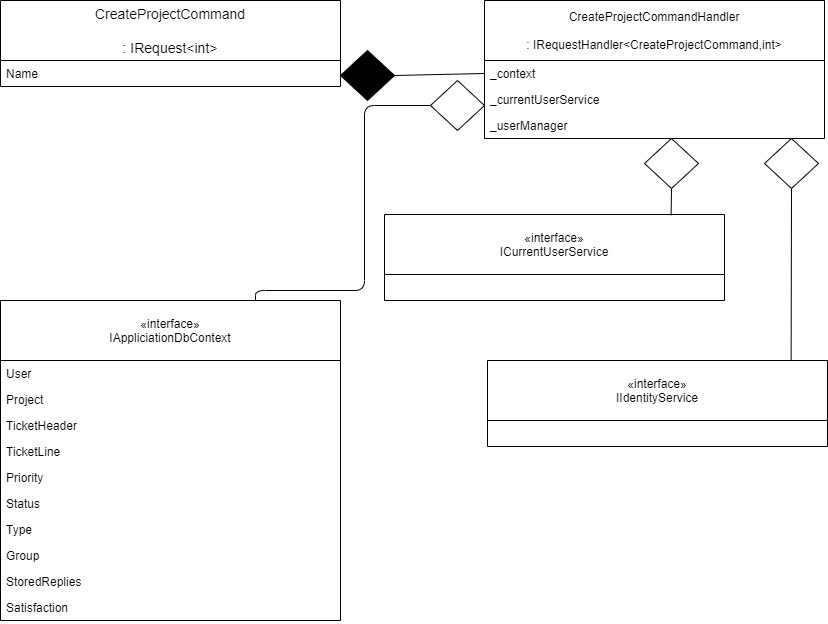

The diagram above was exported from draw.io. Its source (the exported page's mxGraphModel, read from the mxfile embedded in the PNG):
<mxGraphModel dx="2529" dy="821" grid="1" gridSize="10" guides="1" tooltips="1" connect="1" arrows="1" fold="1" page="1" pageScale="1" pageWidth="827" pageHeight="1169" math="0" shadow="0">
  <root>
    <mxCell id="0" />
    <mxCell id="1" parent="0" />
    <mxCell id="XK2L2mQgDoK-65lT7k9B-1" value="«interface»&#10;IAppliciationDbContext" style="swimlane;fontStyle=0;childLayout=stackLayout;horizontal=1;startSize=60;fillColor=none;horizontalStack=0;resizeParent=1;resizeParentMax=0;resizeLast=0;collapsible=1;marginBottom=0;" parent="1" vertex="1">
      <mxGeometry x="-1654" y="330" width="340" height="320" as="geometry" />
    </mxCell>
    <mxCell id="XK2L2mQgDoK-65lT7k9B-2" value="User" style="text;strokeColor=none;fillColor=none;align=left;verticalAlign=top;spacingLeft=4;spacingRight=4;overflow=hidden;rotatable=0;points=[[0,0.5],[1,0.5]];portConstraint=eastwest;" parent="XK2L2mQgDoK-65lT7k9B-1" vertex="1">
      <mxGeometry y="60" width="340" height="26" as="geometry" />
    </mxCell>
    <mxCell id="XK2L2mQgDoK-65lT7k9B-3" value="Project" style="text;strokeColor=none;fillColor=none;align=left;verticalAlign=top;spacingLeft=4;spacingRight=4;overflow=hidden;rotatable=0;points=[[0,0.5],[1,0.5]];portConstraint=eastwest;" parent="XK2L2mQgDoK-65lT7k9B-1" vertex="1">
      <mxGeometry y="86" width="340" height="26" as="geometry" />
    </mxCell>
    <mxCell id="XK2L2mQgDoK-65lT7k9B-4" value="TicketHeader" style="text;strokeColor=none;fillColor=none;align=left;verticalAlign=top;spacingLeft=4;spacingRight=4;overflow=hidden;rotatable=0;points=[[0,0.5],[1,0.5]];portConstraint=eastwest;" parent="XK2L2mQgDoK-65lT7k9B-1" vertex="1">
      <mxGeometry y="112" width="340" height="26" as="geometry" />
    </mxCell>
    <mxCell id="XK2L2mQgDoK-65lT7k9B-5" value="TicketLine" style="text;strokeColor=none;fillColor=none;align=left;verticalAlign=top;spacingLeft=4;spacingRight=4;overflow=hidden;rotatable=0;points=[[0,0.5],[1,0.5]];portConstraint=eastwest;" parent="XK2L2mQgDoK-65lT7k9B-1" vertex="1">
      <mxGeometry y="138" width="340" height="26" as="geometry" />
    </mxCell>
    <mxCell id="XK2L2mQgDoK-65lT7k9B-6" value="Priority" style="text;strokeColor=none;fillColor=none;align=left;verticalAlign=top;spacingLeft=4;spacingRight=4;overflow=hidden;rotatable=0;points=[[0,0.5],[1,0.5]];portConstraint=eastwest;" parent="XK2L2mQgDoK-65lT7k9B-1" vertex="1">
      <mxGeometry y="164" width="340" height="26" as="geometry" />
    </mxCell>
    <mxCell id="XK2L2mQgDoK-65lT7k9B-7" value="Status" style="text;strokeColor=none;fillColor=none;align=left;verticalAlign=top;spacingLeft=4;spacingRight=4;overflow=hidden;rotatable=0;points=[[0,0.5],[1,0.5]];portConstraint=eastwest;" parent="XK2L2mQgDoK-65lT7k9B-1" vertex="1">
      <mxGeometry y="190" width="340" height="26" as="geometry" />
    </mxCell>
    <mxCell id="XK2L2mQgDoK-65lT7k9B-8" value="Type" style="text;strokeColor=none;fillColor=none;align=left;verticalAlign=top;spacingLeft=4;spacingRight=4;overflow=hidden;rotatable=0;points=[[0,0.5],[1,0.5]];portConstraint=eastwest;" parent="XK2L2mQgDoK-65lT7k9B-1" vertex="1">
      <mxGeometry y="216" width="340" height="26" as="geometry" />
    </mxCell>
    <mxCell id="XK2L2mQgDoK-65lT7k9B-9" value="Group" style="text;strokeColor=none;fillColor=none;align=left;verticalAlign=top;spacingLeft=4;spacingRight=4;overflow=hidden;rotatable=0;points=[[0,0.5],[1,0.5]];portConstraint=eastwest;" parent="XK2L2mQgDoK-65lT7k9B-1" vertex="1">
      <mxGeometry y="242" width="340" height="26" as="geometry" />
    </mxCell>
    <mxCell id="XK2L2mQgDoK-65lT7k9B-10" value="StoredReplies" style="text;strokeColor=none;fillColor=none;align=left;verticalAlign=top;spacingLeft=4;spacingRight=4;overflow=hidden;rotatable=0;points=[[0,0.5],[1,0.5]];portConstraint=eastwest;" parent="XK2L2mQgDoK-65lT7k9B-1" vertex="1">
      <mxGeometry y="268" width="340" height="26" as="geometry" />
    </mxCell>
    <mxCell id="XK2L2mQgDoK-65lT7k9B-11" value="Satisfaction" style="text;strokeColor=none;fillColor=none;align=left;verticalAlign=top;spacingLeft=4;spacingRight=4;overflow=hidden;rotatable=0;points=[[0,0.5],[1,0.5]];portConstraint=eastwest;" parent="XK2L2mQgDoK-65lT7k9B-1" vertex="1">
      <mxGeometry y="294" width="340" height="26" as="geometry" />
    </mxCell>
    <mxCell id="XK2L2mQgDoK-65lT7k9B-12" value="CreateProjectCommand&#10;&#10;: IRequest&lt;int&gt;" style="swimlane;fontStyle=0;childLayout=stackLayout;horizontal=1;startSize=60;horizontalStack=0;resizeParent=1;resizeParentMax=0;resizeLast=0;collapsible=1;marginBottom=0;align=center;fontSize=14;" parent="1" vertex="1">
      <mxGeometry x="-1654" y="30" width="340" height="86" as="geometry" />
    </mxCell>
    <mxCell id="XK2L2mQgDoK-65lT7k9B-13" value="Name" style="text;strokeColor=none;fillColor=none;align=left;verticalAlign=top;spacingLeft=4;spacingRight=4;overflow=hidden;rotatable=0;points=[[0,0.5],[1,0.5]];portConstraint=eastwest;" parent="XK2L2mQgDoK-65lT7k9B-12" vertex="1">
      <mxGeometry y="60" width="340" height="26" as="geometry" />
    </mxCell>
    <mxCell id="XK2L2mQgDoK-65lT7k9B-16" value="CreateProjectCommandHandler&#10;&#10;: IRequestHandler&lt;CreateProjectCommand,int&gt;" style="swimlane;fontStyle=0;childLayout=stackLayout;horizontal=1;startSize=60;fillColor=none;horizontalStack=0;resizeParent=1;resizeParentMax=0;resizeLast=0;collapsible=1;marginBottom=0;" parent="1" vertex="1">
      <mxGeometry x="-1170" y="30" width="340" height="138" as="geometry" />
    </mxCell>
    <mxCell id="XK2L2mQgDoK-65lT7k9B-17" value="_context" style="text;strokeColor=none;fillColor=none;align=left;verticalAlign=top;spacingLeft=4;spacingRight=4;overflow=hidden;rotatable=0;points=[[0,0.5],[1,0.5]];portConstraint=eastwest;" parent="XK2L2mQgDoK-65lT7k9B-16" vertex="1">
      <mxGeometry y="60" width="340" height="26" as="geometry" />
    </mxCell>
    <mxCell id="XK2L2mQgDoK-65lT7k9B-21" value="_currentUserService" style="text;strokeColor=none;fillColor=none;align=left;verticalAlign=top;spacingLeft=4;spacingRight=4;overflow=hidden;rotatable=0;points=[[0,0.5],[1,0.5]];portConstraint=eastwest;" parent="XK2L2mQgDoK-65lT7k9B-16" vertex="1">
      <mxGeometry y="86" width="340" height="26" as="geometry" />
    </mxCell>
    <mxCell id="04UP8KCx_TdMyL7sqU4u-1" value="_userManager" style="text;strokeColor=none;fillColor=none;align=left;verticalAlign=top;spacingLeft=4;spacingRight=4;overflow=hidden;rotatable=0;points=[[0,0.5],[1,0.5]];portConstraint=eastwest;" vertex="1" parent="XK2L2mQgDoK-65lT7k9B-16">
      <mxGeometry y="112" width="340" height="26" as="geometry" />
    </mxCell>
    <mxCell id="XK2L2mQgDoK-65lT7k9B-22" value="" style="endArrow=none;html=1;entryX=0;entryY=0.5;entryDx=0;entryDy=0;exitX=1;exitY=0.5;exitDx=0;exitDy=0;exitPerimeter=0;" parent="1" source="XK2L2mQgDoK-65lT7k9B-23" target="XK2L2mQgDoK-65lT7k9B-17" edge="1">
      <mxGeometry width="50" height="50" relative="1" as="geometry">
        <mxPoint x="-1260" y="103" as="sourcePoint" />
        <mxPoint x="-1130" y="360" as="targetPoint" />
      </mxGeometry>
    </mxCell>
    <mxCell id="XK2L2mQgDoK-65lT7k9B-23" value="" style="strokeWidth=1;html=1;shape=mxgraph.flowchart.decision;whiteSpace=wrap;fillColor=#000000;" parent="1" vertex="1">
      <mxGeometry x="-1314" y="80" width="54" height="50" as="geometry" />
    </mxCell>
    <mxCell id="XK2L2mQgDoK-65lT7k9B-24" value="" style="endArrow=none;html=1;entryX=0.75;entryY=0;entryDx=0;entryDy=0;exitX=0;exitY=0.5;exitDx=0;exitDy=0;exitPerimeter=0;" parent="1" source="XK2L2mQgDoK-65lT7k9B-25" target="XK2L2mQgDoK-65lT7k9B-1" edge="1">
      <mxGeometry width="50" height="50" relative="1" as="geometry">
        <mxPoint x="-1260" y="203" as="sourcePoint" />
        <mxPoint x="-1324" y="420" as="targetPoint" />
        <Array as="points">
          <mxPoint x="-1290" y="135" />
          <mxPoint x="-1290" y="320" />
          <mxPoint x="-1399" y="320" />
        </Array>
      </mxGeometry>
    </mxCell>
    <mxCell id="XK2L2mQgDoK-65lT7k9B-25" value="" style="strokeWidth=1;html=1;shape=mxgraph.flowchart.decision;whiteSpace=wrap;" parent="1" vertex="1">
      <mxGeometry x="-1224" y="110" width="54" height="50" as="geometry" />
    </mxCell>
    <mxCell id="XK2L2mQgDoK-65lT7k9B-36" value="" style="endArrow=none;html=1;exitX=0.5;exitY=1;exitDx=0;exitDy=0;exitPerimeter=0;entryX=0.843;entryY=0.008;entryDx=0;entryDy=0;entryPerimeter=0;" parent="1" source="XK2L2mQgDoK-65lT7k9B-37" target="XK2L2mQgDoK-65lT7k9B-35" edge="1">
      <mxGeometry width="50" height="50" relative="1" as="geometry">
        <mxPoint x="-964" y="352.69" as="sourcePoint" />
        <mxPoint x="-825.8600000000001" y="680.0020000000002" as="targetPoint" />
        <Array as="points" />
      </mxGeometry>
    </mxCell>
    <mxCell id="XK2L2mQgDoK-65lT7k9B-37" value="" style="strokeWidth=1;html=1;shape=mxgraph.flowchart.decision;whiteSpace=wrap;" parent="1" vertex="1">
      <mxGeometry x="-1010" y="168" width="54" height="50" as="geometry" />
    </mxCell>
    <mxCell id="XK2L2mQgDoK-65lT7k9B-35" value="«interface»&#10;ICurrentUserService" style="swimlane;fontStyle=0;childLayout=stackLayout;horizontal=1;startSize=60;fillColor=none;horizontalStack=0;resizeParent=1;resizeParentMax=0;resizeLast=0;collapsible=1;marginBottom=0;" parent="1" vertex="1">
      <mxGeometry x="-1270" y="244" width="340" height="86" as="geometry" />
    </mxCell>
    <mxCell id="XK2L2mQgDoK-65lT7k9B-38" value="«interface»&#10;IIdentityService" style="swimlane;fontStyle=0;childLayout=stackLayout;horizontal=1;startSize=60;fillColor=none;horizontalStack=0;resizeParent=1;resizeParentMax=0;resizeLast=0;collapsible=1;marginBottom=0;" parent="1" vertex="1">
      <mxGeometry x="-1167" y="390" width="340" height="86" as="geometry" />
    </mxCell>
    <mxCell id="XK2L2mQgDoK-65lT7k9B-39" value="" style="endArrow=none;html=1;exitX=0.5;exitY=1;exitDx=0;exitDy=0;exitPerimeter=0;entryX=0.843;entryY=0.008;entryDx=0;entryDy=0;entryPerimeter=0;" parent="1" source="XK2L2mQgDoK-65lT7k9B-40" edge="1">
      <mxGeometry width="50" height="50" relative="1" as="geometry">
        <mxPoint x="-844" y="498" as="sourcePoint" />
        <mxPoint x="-863.3800000000001" y="389.9979999999999" as="targetPoint" />
        <Array as="points" />
      </mxGeometry>
    </mxCell>
    <mxCell id="XK2L2mQgDoK-65lT7k9B-40" value="" style="strokeWidth=1;html=1;shape=mxgraph.flowchart.decision;whiteSpace=wrap;" parent="1" vertex="1">
      <mxGeometry x="-890" y="168" width="54" height="50" as="geometry" />
    </mxCell>
  </root>
</mxGraphModel>